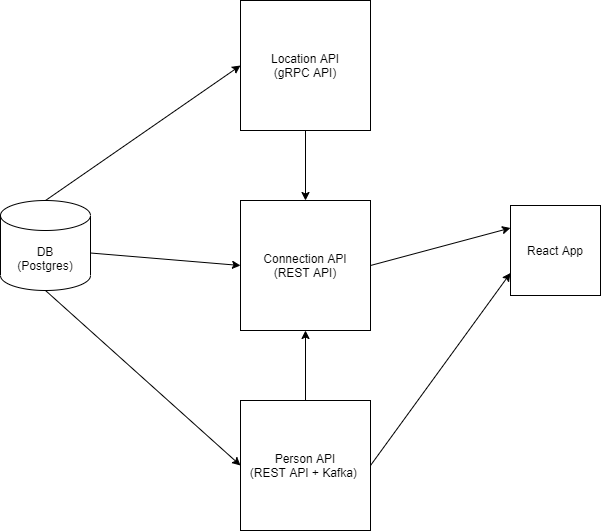

The diagram above was exported from draw.io. Its source (the exported page's mxGraphModel, read from the mxfile embedded in the PNG):
<mxGraphModel dx="1422" dy="762" grid="1" gridSize="10" guides="1" tooltips="1" connect="1" arrows="1" fold="1" page="1" pageScale="1" pageWidth="850" pageHeight="1100" math="0" shadow="0">
  <root>
    <mxCell id="0" />
    <mxCell id="1" parent="0" />
    <mxCell id="4l6QU2URk9BcHKaGP_40-2" value="Person API&lt;br&gt;(REST API + Kafka)&amp;nbsp;" style="whiteSpace=wrap;html=1;aspect=fixed;" parent="1" vertex="1">
      <mxGeometry x="360" y="460" width="130" height="130" as="geometry" />
    </mxCell>
    <mxCell id="4l6QU2URk9BcHKaGP_40-3" value="Connection API&lt;br&gt;(REST API)" style="whiteSpace=wrap;html=1;aspect=fixed;" parent="1" vertex="1">
      <mxGeometry x="360" y="260" width="130" height="130" as="geometry" />
    </mxCell>
    <mxCell id="4l6QU2URk9BcHKaGP_40-4" value="Location API&lt;br&gt;(gRPC API)" style="whiteSpace=wrap;html=1;aspect=fixed;" parent="1" vertex="1">
      <mxGeometry x="360" y="60" width="130" height="130" as="geometry" />
    </mxCell>
    <mxCell id="4l6QU2URk9BcHKaGP_40-5" value="" style="endArrow=classic;html=1;rounded=0;exitX=0.5;exitY=1;exitDx=0;exitDy=0;entryX=0.5;entryY=0;entryDx=0;entryDy=0;" parent="1" source="4l6QU2URk9BcHKaGP_40-4" target="4l6QU2URk9BcHKaGP_40-3" edge="1">
      <mxGeometry width="50" height="50" relative="1" as="geometry">
        <mxPoint x="430" y="230" as="sourcePoint" />
        <mxPoint x="480" y="180" as="targetPoint" />
      </mxGeometry>
    </mxCell>
    <mxCell id="4l6QU2URk9BcHKaGP_40-6" value="" style="endArrow=classic;html=1;rounded=0;exitX=0.5;exitY=0;exitDx=0;exitDy=0;entryX=0.5;entryY=1;entryDx=0;entryDy=0;" parent="1" source="4l6QU2URk9BcHKaGP_40-2" target="4l6QU2URk9BcHKaGP_40-3" edge="1">
      <mxGeometry width="50" height="50" relative="1" as="geometry">
        <mxPoint x="360" y="460" as="sourcePoint" />
        <mxPoint x="410" y="410" as="targetPoint" />
      </mxGeometry>
    </mxCell>
    <mxCell id="4l6QU2URk9BcHKaGP_40-8" value="React App" style="whiteSpace=wrap;html=1;aspect=fixed;" parent="1" vertex="1">
      <mxGeometry x="630" y="265" width="90" height="90" as="geometry" />
    </mxCell>
    <mxCell id="4l6QU2URk9BcHKaGP_40-9" value="DB&lt;br&gt;(Postgres)" style="shape=cylinder3;whiteSpace=wrap;html=1;boundedLbl=1;backgroundOutline=1;size=15;" parent="1" vertex="1">
      <mxGeometry x="120" y="260" width="90" height="90" as="geometry" />
    </mxCell>
    <mxCell id="4l6QU2URk9BcHKaGP_40-10" value="" style="endArrow=classic;html=1;rounded=0;exitX=0.5;exitY=0;exitDx=0;exitDy=0;exitPerimeter=0;entryX=0;entryY=0.5;entryDx=0;entryDy=0;" parent="1" source="4l6QU2URk9BcHKaGP_40-9" target="4l6QU2URk9BcHKaGP_40-4" edge="1">
      <mxGeometry width="50" height="50" relative="1" as="geometry">
        <mxPoint x="290" y="200" as="sourcePoint" />
        <mxPoint x="340" y="150" as="targetPoint" />
      </mxGeometry>
    </mxCell>
    <mxCell id="4l6QU2URk9BcHKaGP_40-11" value="" style="endArrow=classic;html=1;rounded=0;exitX=0.5;exitY=1;exitDx=0;exitDy=0;exitPerimeter=0;entryX=0;entryY=0.5;entryDx=0;entryDy=0;" parent="1" source="4l6QU2URk9BcHKaGP_40-9" target="4l6QU2URk9BcHKaGP_40-2" edge="1">
      <mxGeometry width="50" height="50" relative="1" as="geometry">
        <mxPoint x="610" y="490" as="sourcePoint" />
        <mxPoint x="660" y="440" as="targetPoint" />
      </mxGeometry>
    </mxCell>
    <mxCell id="4l6QU2URk9BcHKaGP_40-12" value="" style="endArrow=classic;html=1;rounded=0;exitX=1;exitY=0;exitDx=0;exitDy=52.5;exitPerimeter=0;entryX=0;entryY=0.5;entryDx=0;entryDy=0;" parent="1" source="4l6QU2URk9BcHKaGP_40-9" target="4l6QU2URk9BcHKaGP_40-3" edge="1">
      <mxGeometry width="50" height="50" relative="1" as="geometry">
        <mxPoint x="610" y="480" as="sourcePoint" />
        <mxPoint x="660" y="430" as="targetPoint" />
      </mxGeometry>
    </mxCell>
    <mxCell id="4l6QU2URk9BcHKaGP_40-13" value="" style="endArrow=classic;html=1;rounded=0;exitX=1;exitY=0.5;exitDx=0;exitDy=0;entryX=0;entryY=0.25;entryDx=0;entryDy=0;" parent="1" source="4l6QU2URk9BcHKaGP_40-3" target="4l6QU2URk9BcHKaGP_40-8" edge="1">
      <mxGeometry width="50" height="50" relative="1" as="geometry">
        <mxPoint x="610" y="480" as="sourcePoint" />
        <mxPoint x="660" y="430" as="targetPoint" />
      </mxGeometry>
    </mxCell>
    <mxCell id="4l6QU2URk9BcHKaGP_40-14" value="" style="endArrow=classic;html=1;rounded=0;exitX=1;exitY=0.5;exitDx=0;exitDy=0;entryX=0;entryY=0.75;entryDx=0;entryDy=0;" parent="1" source="4l6QU2URk9BcHKaGP_40-2" target="4l6QU2URk9BcHKaGP_40-8" edge="1">
      <mxGeometry width="50" height="50" relative="1" as="geometry">
        <mxPoint x="610" y="480" as="sourcePoint" />
        <mxPoint x="660" y="430" as="targetPoint" />
      </mxGeometry>
    </mxCell>
  </root>
</mxGraphModel>